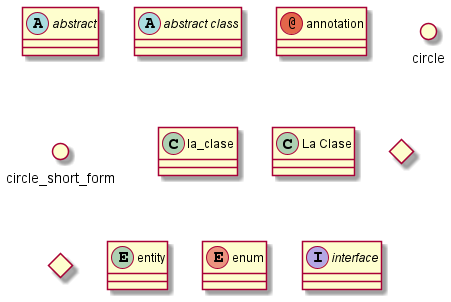

The diagram above was rendered by PlantUML. Its source (embedded in the PNG):
@startuml
abstract        abstract
abstract class  "abstract class"
annotation      annotation
circle          circle
()              circle_short_form
class        	la_clase
class        	"La Clase"
diamond         diamond
<>              diamond_short_form
entity          entity
enum            enum
interface       interface
@enduml